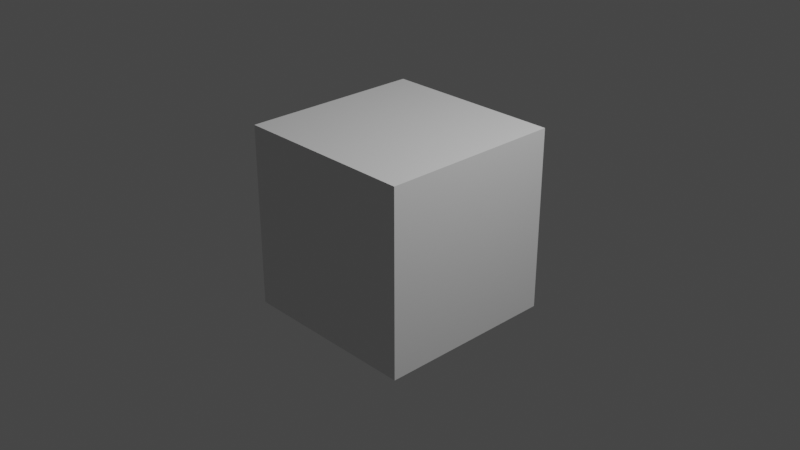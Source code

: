 # Source: island.blend  (saved by Blender 3.3.6; exported with 4.5.12 LTS)
import bpy
from mathutils import Matrix  # noqa: F401  (used for matrix-valued properties, if any)

bpy.ops.wm.read_factory_settings(use_empty=True)
scene = bpy.context.scene
scene.name = 'Scene'

# ---- collections
col_collection = bpy.data.collections.new('Collection'); scene.collection.children.link(col_collection)

# ---- materials (node trees are filled in below, after node groups)
mat_material = bpy.data.materials.new('Material')
mat_material.alpha_threshold = 0.0
mat_material.use_transparent_shadow = False
mat_material.roughness = 0.5
mat_material.line_color = (0.0, 0.0, 0.0, 1.0)

# ---- material node trees
mat_material.use_nodes = True; mat_material.node_tree.nodes.clear()
_N = mat_material.node_tree.nodes; _L = mat_material.node_tree.links
n0 = _N.new('ShaderNodeOutputMaterial'); n0.name = 'Material Output'; n0.location = (300, 300)
n1 = _N.new('ShaderNodeBsdfPrincipled'); n1.name = 'Principled BSDF'; n1.location = (10, 300)
n1.distribution = 'GGX'
n1.subsurface_method = 'RANDOM_WALK_SKIN'
n1.inputs[3].default_value = 1.45
n1.inputs[27].default_value = (0.0, 0.0, 0.0, 1.0)
n1.inputs[28].default_value = 1.0
_L.new(n1.outputs[0], n0.inputs[0])
n0.is_active_output = True

# ---- world
world_world = bpy.data.worlds.new('World'); scene.world = world_world
world_world.use_nodes = True; world_world.node_tree.nodes.clear()
_N = world_world.node_tree.nodes; _L = world_world.node_tree.links
n0 = _N.new('ShaderNodeOutputWorld'); n0.name = 'World Output'; n0.location = (300, 300)
n1 = _N.new('ShaderNodeBackground'); n1.name = 'Background'; n1.location = (10, 300)
n1.inputs[0].default_value = (0.05088, 0.05088, 0.05088, 1.0)
_L.new(n1.outputs[0], n0.inputs[0])
n0.is_active_output = True
world_world.color = (0.05088, 0.05088, 0.05088)
world_world.use_sun_shadow = False
world_world.sun_shadow_jitter_overblur = 0.0

# ---- cameras
cam_camera = bpy.data.cameras.new('Camera')
cam_camera.clip_end = 100.0
cam_camera.ortho_scale = 7.314

# ---- lights
light_light = bpy.data.lights.new('Light', 'POINT')
light_light.transmission_factor = 0.0
light_light.energy = 1000.0
light_light.shadow_soft_size = 0.1
light_light.shadow_maximum_resolution = 0.006
light_light.use_absolute_resolution = True

# ---- meshes
me_cube = bpy.data.meshes.new('Cube')
me_cube.from_pydata([(1.0, 1.0, 1.0), (1.0, 1.0, -1.0), (1.0, -1.0, 1.0), (1.0, -1.0, -1.0), (-1.0, 1.0, 1.0), (-1.0, 1.0, -1.0), (-1.0, -1.0, 1.0), (-1.0, -1.0, -1.0)], [], [(0, 4, 6, 2), (3, 2, 6, 7), (7, 6, 4, 5), (5, 1, 3, 7), (1, 0, 2, 3), (5, 4, 0, 1)])
_uv = me_cube.uv_layers.new(name='UVMap')
_uv.uv.foreach_set('vector', [0.625, 0.5, 0.875, 0.5, 0.875, 0.75, 0.625, 0.75, 0.375, 0.75, 0.625, 0.75, 0.625, 1.0, 0.375, 1.0, 0.375, 0.0, 0.625, 0.0, 0.625, 0.25, 0.375, 0.25, 0.125, 0.5, 0.375, 0.5, 0.375, 0.75, 0.125, 0.75, 0.375, 0.5, 0.625, 0.5, 0.625, 0.75, 0.375, 0.75, 0.375, 0.25, 0.625, 0.25, 0.625, 0.5, 0.375, 0.5])
me_cube.materials.append(mat_material)
me_cube.use_mirror_vertex_groups = False
me_cube.update()

# ---- objects
ob_cube = bpy.data.objects.new('Cube', me_cube)
ob_light = bpy.data.objects.new('Light', light_light)
ob_camera = bpy.data.objects.new('Camera', cam_camera)

# ---- transforms, parenting, visibility, modifiers, constraints
ob_cube.location = (0.0, 0.0, 0.0)
ob_cube.rotation_euler = (-1.571, 0.0, 0.0)
ob_cube.lock_rotations_4d = False
ob_cube.empty_display_type = 'ARROWS'
ob_cube.lineart.crease_threshold = 0.0
ob_light.location = (4.076, 1.005, 5.904)
ob_light.rotation_euler = (0.6503, 0.05522, 1.866)
ob_light.lock_rotations_4d = False
ob_light.empty_display_type = 'ARROWS'
ob_light.color = (0.0, 0.0, 0.0, 0.0)
ob_light.lineart.crease_threshold = 0.0
ob_camera.location = (7.359, -6.926, 4.958)
ob_camera.rotation_euler = (1.109, 0.0, 0.8149)
ob_camera.lock_rotations_4d = False
ob_camera.empty_display_type = 'ARROWS'
ob_camera.color = (0.0, 0.0, 0.0, 0.0)
ob_camera.display_type = 'WIRE'
ob_camera.lineart.crease_threshold = 0.0

# ---- collection membership
col_collection.objects.link(ob_cube)
col_collection.objects.link(ob_light)
col_collection.objects.link(ob_camera)

# ---- scene / render settings (as saved in the file)
scene.camera = ob_camera
scene.frame_start = 1; scene.frame_end = 250; scene.frame_set(1)
scene.render.engine = 'BLENDER_EEVEE_NEXT'
scene.cycles.sampling_pattern = 'TABULATED_SOBOL'
scene.cycles.use_light_tree = False
scene.view_settings.view_transform = 'Filmic'
bpy.context.view_layer.update()
